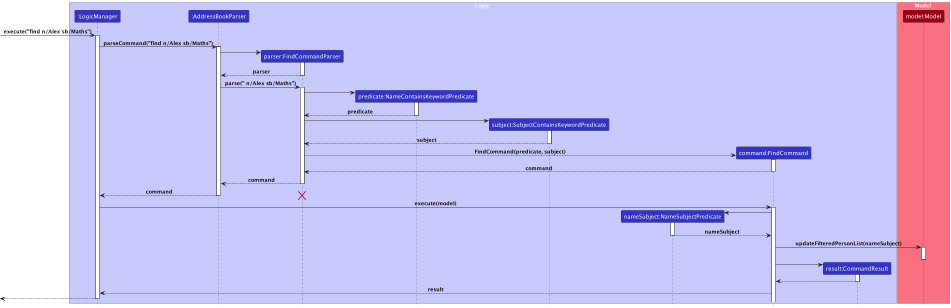

The diagram above was rendered by PlantUML. Its source (embedded in the PNG):
@startuml
!include style.puml
skinparam noteTextAlignment left

box Logic LOGIC_COLOR_T1
participant ":LogicManager" as LogicManager LOGIC_COLOR
participant ":AddressBookParser" as AddressBookParser LOGIC_COLOR
participant "parser:FindCommandParser" as FindCommandParser LOGIC_COLOR
participant "predicate:NameContainsKeywordPredicate" as NameContainsKeywordPredicate LOGIC_COLOR
participant "subject:SubjectContainsKeywordPredicate" as SubjectContainsKeywordPredicate LOGIC_COLOR
participant "nameSubject:NameSubjectPredicate" as NameSubjectPredicate LOGIC_COLOR
participant "command:FindCommand" as FindCommand LOGIC_COLOR
participant "result:CommandResult" as CommandResult LOGIC_COLOR
end box

box Model MODEL_COLOR_T1
participant "model:Model" as Model MODEL_COLOR

end box
[-> LogicManager : execute("find n/Alex sb/Maths")
activate LogicManager

LogicManager -> AddressBookParser : parseCommand("find n/Alex sb/Maths")
activate AddressBookParser

create FindCommandParser
AddressBookParser -> FindCommandParser
activate FindCommandParser

FindCommandParser --> AddressBookParser : parser
deactivate FindCommandParser

AddressBookParser -> FindCommandParser : parse(" n/Alex sb/Maths")
activate FindCommandParser

create NameContainsKeywordPredicate
FindCommandParser -> NameContainsKeywordPredicate
activate NameContainsKeywordPredicate

NameContainsKeywordPredicate --> FindCommandParser : predicate
deactivate NameContainsKeywordPredicate

create SubjectContainsKeywordPredicate
FindCommandParser -> SubjectContainsKeywordPredicate
activate SubjectContainsKeywordPredicate

SubjectContainsKeywordPredicate --> FindCommandParser : subject
deactivate SubjectContainsKeywordPredicate

create FindCommand
FindCommandParser --> FindCommand : FindCommand(predicate, subject)
activate FindCommand

FindCommand --> FindCommandParser : command
deactivate FindCommand

FindCommandParser --> AddressBookParser : command
deactivate FindCommandParser

AddressBookParser --> LogicManager : command
deactivate AddressBookParser

destroy FindCommandParser

LogicManager -> FindCommand : execute(model)
activate FindCommand

create NameSubjectPredicate
FindCommand -> NameSubjectPredicate
activate NameSubjectPredicate

NameSubjectPredicate --> FindCommand : nameSubject
deactivate NameSubjectPredicate

FindCommand -> Model : updateFilteredPersonList(nameSubject)
activate Model
deactivate Model

create CommandResult
FindCommand -> CommandResult
activate CommandResult

CommandResult --> FindCommand
deactivate CommandResult

FindCommand --> LogicManager: result

[<--LogicManager
deactivate LogicManager
@enduml